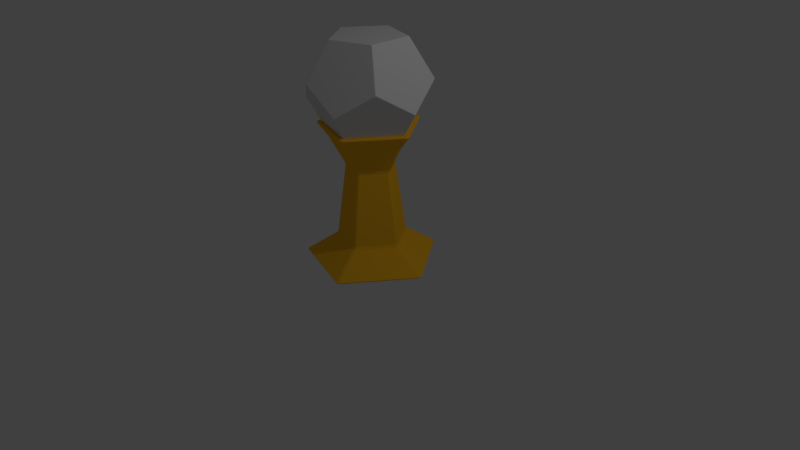 # Source: dodecahedron.blend  (saved by Blender 2.71.0; exported with 4.5.12 LTS)
import bpy
from mathutils import Matrix  # noqa: F401  (used for matrix-valued properties, if any)

bpy.ops.wm.read_factory_settings(use_empty=True)
scene = bpy.context.scene
scene.name = 'Scene'

# ---- collections
col_collection_1 = bpy.data.collections.new('Collection 1'); scene.collection.children.link(col_collection_1)

# ---- materials (node trees are filled in below, after node groups)
mat_stand = bpy.data.materials.new('Stand')
mat_stand.alpha_threshold = 0.0
mat_stand.use_transparent_shadow = False
mat_stand.diffuse_color = (1.0, 0.5251, 0.01975, 1.0)
mat_stand.roughness = 0.5
mat_stand.line_color = (0.0, 0.0, 0.0, 1.0)
mat_dodecahedron = bpy.data.materials.new('Dodecahedron')
mat_dodecahedron.alpha_threshold = 0.0
mat_dodecahedron.use_transparent_shadow = False
mat_dodecahedron.roughness = 0.5
mat_dodecahedron.line_color = (0.0, 0.0, 0.0, 1.0)

# ---- material node trees

# ---- world
world_world = bpy.data.worlds.new('World'); scene.world = world_world
world_world.color = (0.05088, 0.05088, 0.05088)
world_world.use_sun_shadow = False
world_world.sun_shadow_jitter_overblur = 0.0
world_world.cycles.sampling_method = 'MANUAL'
world_world.cycles.sample_map_resolution = 256

# ---- cameras
cam_camera = bpy.data.cameras.new('Camera')
cam_camera.clip_end = 100.0
cam_camera.lens = 35.0
cam_camera.sensor_width = 32.0
cam_camera.sensor_height = 18.0
cam_camera.ortho_scale = 7.314
cam_camera.dof.focus_distance = 0.0
cam_camera.dof.aperture_fstop = 128.0

# ---- lights
light_lamp = bpy.data.lights.new('Lamp', 'POINT')
light_lamp.transmission_factor = 0.0
light_lamp.cutoff_distance = 30.0
light_lamp.energy = 100.0
light_lamp.shadow_buffer_clip_start = 1.001
light_lamp.shadow_soft_size = 0.1
light_lamp.shadow_maximum_resolution = 0.006
light_lamp.use_absolute_resolution = True
light_lamp.cycles.use_multiple_importance_sampling = False

# ---- meshes
me_stand = bpy.data.meshes.new('Stand')
me_stand.from_pydata([(0.1797, -0.4968, 1.602), (0.1466, -0.5075, 1.602), (0.1397, -0.4848, 1.568), (0.1719, -0.4743, 1.568), (-0.398, -0.3101, 1.568), (-0.4169, -0.3244, 1.602), (-0.4374, -0.2963, 1.602), (-0.4179, -0.2827, 1.568), (-0.4179, 0.2827, 1.568), (-0.4374, 0.2963, 1.602), (-0.4169, 0.3244, 1.602), (-0.398, 0.3101, 1.568), (0.528, 0.01742, 1.602), (0.528, -0.01742, 1.602), (0.5042, -0.01694, 1.568), (0.5042, 0.01694, 1.568), (0.1397, 0.4848, 1.568), (0.1466, 0.5075, 1.602), (0.1797, 0.4968, 1.602), (0.1719, 0.4743, 1.568), (0.08511, -0.3167, 1.264), (0.08354, -0.3097, 1.226), (0.1144, -0.2996, 1.226), (0.1173, -0.3063, 1.264), (-0.2687, -0.1751, 1.226), (-0.2496, -0.2014, 1.226), (-0.255, -0.2062, 1.264), (-0.2749, -0.1788, 1.264), (-0.2496, 0.2014, 1.226), (-0.2687, 0.1751, 1.226), (-0.2749, 0.1788, 1.264), (-0.255, 0.2062, 1.264), (0.3275, -0.01694, 1.264), (0.3203, -0.01623, 1.226), (0.3203, 0.01623, 1.226), (0.3275, 0.01694, 1.264), (0.1144, 0.2996, 1.226), (0.08354, 0.3097, 1.226), (0.08511, 0.3167, 1.264), (0.1173, 0.3063, 1.264), (0.2177, -0.6053, 1.777), (0.1797, -0.6176, 1.777), (0.1861, -0.6292, 1.76), (0.2193, -0.6184, 1.76), (-0.5084, -0.3941, 1.777), (-0.5319, -0.3617, 1.777), (-0.5409, -0.3715, 1.76), (-0.5204, -0.3996, 1.76), (-0.5409, 0.3715, 1.76), (-0.5319, 0.3617, 1.777), (-0.5084, 0.3941, 1.777), (-0.5204, 0.3996, 1.76), (0.6429, 0.02, 1.777), (0.6429, -0.02, 1.777), (0.6559, -0.01742, 1.76), (0.6559, 0.01742, 1.76), (0.1861, 0.6292, 1.76), (0.1797, 0.6176, 1.777), (0.2177, 0.6053, 1.777), (0.2193, 0.6184, 1.76), (0.1232, -0.4317, 0.3118), (0.1272, -0.4515, 0.2791), (0.1625, -0.44, 0.2791), (0.1541, -0.4216, 0.3118), (-0.3901, -0.2605, 0.2791), (-0.3683, -0.2905, 0.2791), (-0.3534, -0.2768, 0.3118), (-0.3725, -0.2506, 0.3118), (-0.3683, 0.2905, 0.2791), (-0.3901, 0.2605, 0.2791), (-0.3725, 0.2506, 0.3118), (-0.3534, 0.2768, 0.3118), (0.4486, -0.01623, 0.3118), (0.4687, -0.01852, 0.2791), (0.4687, 0.01852, 0.2791), (0.4486, 0.01623, 0.3118), (0.1625, 0.44, 0.2791), (0.1272, 0.4515, 0.2791), (0.1232, 0.4317, 0.3118), (0.1541, 0.4216, 0.3118), (-0.01051, 0.03236, 1.777), (-0.03403, -1.118e-09, 1.777), (-0.01051, -0.03236, 1.777), (0.02753, -0.02, 1.777), (0.02753, 0.02, 1.777), (0.2488, -0.8257, 0.01283), (0.2453, -0.8197, 0.0), (0.2833, -0.8073, 0.0), (0.284, -0.8143, 0.01283), (-0.7037, -0.4866, 0.0), (-0.6802, -0.5189, 0.0), (-0.6866, -0.5218, 0.01283), (-0.7084, -0.4918, 0.01283), (-0.6802, 0.5189, 0.0), (-0.7037, 0.4866, 0.0), (-0.7084, 0.4918, 0.01283), (-0.6866, 0.5218, 0.01283), (0.8622, -0.01852, 0.01283), (0.8553, -0.02, 0.0), (0.8553, 0.02, 0.0), (0.8622, 0.01852, 0.01283), (0.2833, 0.8073, 0.0), (0.2453, 0.8197, 0.0), (0.2488, 0.8257, 0.01283), (0.284, 0.8143, 0.01283), (0.02753, -0.02, 0.0), (-0.01051, -0.03236, 0.0), (-0.03403, 7.451e-10, 0.0), (-0.01051, 0.03236, 0.0), (0.02753, 0.02, 0.0), (0.0, 0.0, 0.0)], [], [(14, 3, 23, 32), (12, 18, 59, 55), (19, 15, 35, 39), (40, 53, 83), (7, 8, 30, 27), (11, 16, 38, 31), (21, 25, 66, 60), (17, 10, 51, 56), (5, 1, 42, 47), (9, 6, 46, 48), (0, 13, 54, 43), (36, 34, 75, 79), (24, 29, 70, 67), (28, 37, 78, 71), (33, 22, 63, 72), (86, 90, 106), (76, 74, 100, 104), (64, 69, 95, 92), (68, 77, 103, 96), (73, 62, 88, 97), (101, 99, 109), (89, 94, 107), (93, 102, 108), (98, 87, 105), (61, 65, 91, 85), (44, 41, 82), (52, 58, 84), (49, 45, 81), (57, 50, 80), (0, 1, 2, 3), (4, 5, 6, 7), (8, 9, 10, 11), (12, 13, 14, 15), (16, 17, 18, 19), (20, 21, 22, 23), (24, 25, 26, 27), (28, 29, 30, 31), (32, 33, 34, 35), (36, 37, 38, 39), (40, 41, 42, 43), (44, 45, 46, 47), (48, 49, 50, 51), (52, 53, 54, 55), (56, 57, 58, 59), (60, 61, 62, 63), (64, 65, 66, 67), (68, 69, 70, 71), (72, 73, 74, 75), (76, 77, 78, 79), (80, 81, 82, 83, 84), (85, 86, 87, 88), (89, 90, 91, 92), (93, 94, 95, 96), (97, 98, 99, 100), (101, 102, 103, 104), (105, 106, 107, 108, 109), (1, 5, 4, 2), (6, 9, 8, 7), (13, 0, 3, 14), (10, 17, 16, 11), (18, 12, 15, 19), (45, 49, 48, 46), (41, 44, 47, 42), (20, 26, 25, 21), (27, 30, 29, 24), (32, 23, 22, 33), (31, 38, 37, 28), (39, 35, 34, 36), (50, 57, 56, 51), (53, 40, 43, 54), (38, 16, 19, 39), (14, 32, 35, 15), (30, 8, 11, 31), (2, 20, 23, 3), (26, 4, 7, 27), (58, 52, 55, 59), (54, 13, 12, 55), (17, 56, 59, 18), (9, 48, 51, 10), (42, 1, 0, 43), (5, 47, 46, 6), (60, 66, 65, 61), (67, 70, 69, 64), (72, 63, 62, 73), (71, 78, 77, 68), (79, 75, 74, 76), (78, 37, 36, 79), (33, 72, 75, 34), (70, 29, 28, 71), (21, 60, 63, 22), (66, 25, 24, 67), (49, 81, 80, 50), (85, 91, 90, 86), (92, 95, 94, 89), (97, 88, 87, 98), (96, 103, 102, 93), (104, 100, 99, 101), (103, 77, 76, 104), (73, 97, 100, 74), (95, 69, 68, 96), (61, 85, 88, 62), (91, 65, 64, 92), (86, 106, 105, 87), (108, 102, 101, 109), (98, 105, 109, 99), (107, 94, 93, 108), (106, 90, 89, 107), (83, 53, 52, 84), (57, 80, 84, 58), (82, 41, 40, 83), (81, 45, 44, 82), (2, 4, 26, 20)])
me_stand.materials.append(mat_stand)
me_stand.use_remesh_preserve_volume = False
me_stand.use_remesh_preserve_attributes = False
me_stand.use_mirror_vertex_groups = False
me_stand.update()
me_dodecahedron = bpy.data.meshes.new('Dodecahedron')
me_dodecahedron.from_pydata([(-0.2273, -0.7355, 0.1535), (-0.234, -0.7338, 0.1608), (-0.244, -0.7371, 0.1508), (-0.2484, -0.7338, 0.1374), (-0.239, -0.7355, 0.1346), (-0.2303, -0.7397, 0.1374), (-0.2259, -0.7397, 0.1446), (-0.1549, -0.4545, 0.627), (-0.1549, -0.463, 0.617), (-0.1449, -0.4598, 0.627), (-0.136, -0.4493, 0.6315), (-0.1441, -0.4434, 0.6315), (-0.1541, -0.4434, 0.6315), (0.3925, 0.2799, 0.627), (0.3925, 0.2904, 0.617), (0.3844, 0.2878, 0.627), (0.3822, 0.2809, 0.6315), (0.3853, 0.2682, 0.6315), (0.3763, -0.2904, 0.627), (0.3889, -0.2878, 0.6242), (0.3939, -0.2809, 0.6242), (0.3925, -0.2682, 0.627), (0.3853, -0.2799, 0.6315), (-0.1549, 0.4545, 0.627), (-0.1541, 0.4434, 0.6315), (-0.1441, 0.4519, 0.6315), (-0.1418, 0.4588, 0.627), (-0.1468, 0.4657, 0.617), (-0.1549, 0.463, 0.617), (0.1549, 0.4545, -0.627), (0.1472, 0.4529, -0.6315), (0.1418, 0.4588, -0.627), (0.1468, 0.4657, -0.617), (0.1549, 0.463, -0.617), (0.4883, 0.004253, -0.617), (0.4883, -0.004253, -0.617), (0.4802, -0.006882, -0.627), (0.4693, -0.009511, -0.6315), (0.4662, 4.657e-10, -0.6315), (0.4693, 0.009511, -0.6315), (0.4802, 0.006882, -0.627), (-0.3741, 0.2835, -0.6315), (-0.3853, 0.2767, -0.6315), (-0.3925, 0.2767, -0.627), (-0.3975, 0.2835, -0.617), (-0.3925, 0.2904, -0.617), (-0.3844, 0.2878, -0.627), (-0.3853, -0.2767, -0.6315), (-0.3741, -0.2835, -0.6315), (-0.3844, -0.2878, -0.627), (-0.3925, -0.2904, -0.617), (-0.3975, -0.2835, -0.617), (-0.3925, -0.2767, -0.627), (0.2403, -0.7397, -0.1435), (0.2359, -0.7397, -0.1508), (0.244, -0.7371, -0.1508), (0.6337, -0.4434, 0.1446), (0.6292, -0.4519, 0.1535), (0.6242, -0.4588, 0.1535), (0.6175, -0.4657, 0.1446), (0.6211, -0.463, 0.1374), (0.6256, -0.4545, 0.1346), (0.6323, -0.4477, 0.1374), (0.6292, 0.4434, 0.1535), (0.6337, 0.4434, 0.1446), (0.6323, 0.4477, 0.1374), (0.6256, 0.4545, 0.1346), (0.6211, 0.463, 0.1374), (0.6256, 0.4598, 0.1508), (0.6256, 0.4493, 0.1608), (0.7764, 0.004253, -0.1508), (0.7778, -2.328e-10, -0.1435), (0.7764, -0.004253, -0.1508), (-0.4762, -2.328e-10, 0.6315), (-0.4802, 0.006882, 0.627), (-0.4883, 0.004253, 0.617), (-0.4883, -0.004253, 0.617), (-0.4802, -0.006882, 0.627), (-0.2303, 0.7397, 0.1374), (-0.239, 0.7355, 0.1346), (-0.2484, 0.7338, 0.1374), (-0.244, 0.7371, 0.1508), (-0.2359, 0.7397, 0.1508), (0.2484, 0.7338, -0.1374), (0.244, 0.7371, -0.1508), (0.2359, 0.7397, -0.1508), (0.2303, 0.7397, -0.1374), (0.239, 0.7355, -0.1346), (-0.6256, 0.4598, -0.1508), (-0.6306, 0.4529, -0.1508), (-0.6323, 0.4477, -0.1374), (-0.6256, 0.4545, -0.1346), (-0.6211, 0.463, -0.1374), (-0.7747, 0.009511, 0.1374), (-0.7733, -4.657e-10, 0.1346), (-0.7747, -0.009511, 0.1374), (-0.7764, -0.004253, 0.1508), (-0.7764, 0.004253, 0.1508), (-0.6323, -0.4477, -0.1374), (-0.6306, -0.4529, -0.1508), (-0.6256, -0.4598, -0.1508), (-0.6211, -0.463, -0.1374), (-0.6256, -0.4545, -0.1346), (0.1549, -0.463, -0.617), (0.1468, -0.4657, -0.617), (0.1418, -0.4588, -0.627), (0.1472, -0.4529, -0.6315), (0.1549, -0.4545, -0.627)], [], [(54, 5, 104), (55, 103, 60), (53, 59, 6), (78, 85, 32), (88, 80, 45), (16, 25, 11), (3, 100, 50), (96, 98, 76), (68, 83, 14), (7, 77, 102), (69, 13, 21), (79, 31, 46), (23, 91, 74), (90, 97, 75), (84, 67, 33), (71, 64, 56), (43, 52, 94), (47, 42, 38), (72, 62, 35), (70, 34, 65), (66, 40, 29), (93, 89, 44), (9, 1, 18), (51, 99, 95), (4, 49, 105), (0, 58, 19), (15, 87, 26), (22, 17, 10), (24, 73, 12), (63, 20, 57), (81, 92, 28), (86, 82, 27), (106, 48, 37), (41, 30, 39), (61, 107, 36), (0, 1, 2, 3, 4, 5, 6), (7, 8, 9, 10, 11, 12), (13, 14, 15, 16, 17), (18, 19, 20, 21, 22), (23, 24, 25, 26, 27, 28), (29, 30, 31, 32, 33), (34, 35, 36, 37, 38, 39, 40), (41, 42, 43, 44, 45, 46), (47, 48, 49, 50, 51, 52), (53, 54, 55), (56, 57, 58, 59, 60, 61, 62), (63, 64, 65, 66, 67, 68, 69), (70, 71, 72), (73, 74, 75, 76, 77), (78, 79, 80, 81, 82), (83, 84, 85, 86, 87), (88, 89, 90, 91, 92), (93, 94, 95, 96, 97), (98, 99, 100, 101, 102), (103, 104, 105, 106, 107), (57, 20, 19, 58), (8, 2, 1, 9), (70, 65, 64, 71), (34, 70, 72, 35), (103, 55, 54, 104), (107, 61, 60, 103), (105, 49, 48, 106), (49, 4, 3, 50), (52, 43, 42, 47), (36, 107, 106, 37), (43, 94, 93, 44), (44, 89, 88, 45), (50, 100, 99, 51), (46, 31, 30, 41), (31, 79, 78, 32), (68, 14, 13, 69), (62, 72, 71, 56), (22, 10, 9, 18), (17, 22, 21, 13), (55, 60, 59, 53), (5, 54, 53, 6), (24, 12, 11, 25), (25, 16, 15, 26), (23, 74, 73, 24), (77, 7, 12, 73), (83, 68, 67, 84), (14, 83, 87, 15), (81, 28, 27, 82), (82, 86, 85, 78), (92, 81, 80, 88), (28, 92, 91, 23), (96, 76, 75, 97), (97, 90, 89, 93), (2, 101, 100, 3), (76, 98, 102, 77), (98, 96, 95, 99), (84, 33, 32, 85), (65, 34, 40, 66), (29, 40, 39, 30), (47, 38, 37, 48), (51, 95, 94, 52), (4, 105, 104, 5), (79, 46, 45, 80), (7, 102, 101, 8), (20, 63, 69, 21), (0, 19, 18, 1), (58, 0, 6, 59), (16, 11, 10, 17), (63, 57, 56, 64), (86, 27, 26, 87), (90, 75, 74, 91), (61, 36, 35, 62), (66, 29, 33, 67), (41, 39, 38, 42), (2, 8, 101)])
me_dodecahedron.materials.append(mat_dodecahedron)
me_dodecahedron.use_remesh_preserve_volume = False
me_dodecahedron.use_remesh_preserve_attributes = False
me_dodecahedron.use_mirror_vertex_groups = False
me_dodecahedron.update()

# ---- objects
ob_stand = bpy.data.objects.new('Stand', me_stand)
ob_dodecahedron = bpy.data.objects.new('Dodecahedron', me_dodecahedron)
ob_lamp = bpy.data.objects.new('Lamp', light_lamp)
ob_camera = bpy.data.objects.new('Camera', cam_camera)

# ---- transforms, parenting, visibility, modifiers, constraints
ob_stand.location = (0.0, 0.0, 0.0)
ob_stand.lineart.crease_threshold = 0.0
ob_dodecahedron.parent = ob_stand
ob_dodecahedron.matrix_parent_inverse = Matrix(((1.0, 0.0, 0.0, -7.063e-07), (0.0, 1.0, 0.0, 7.451e-10), (0.0, 0.0, 1.0, 2.217), (0.0, 0.0, 0.0, 1.0)))
ob_dodecahedron.location = (0.0, 0.0, 0.0)
ob_dodecahedron.lineart.crease_threshold = 0.0
ob_lamp.location = (4.076, 1.005, 5.904)
ob_lamp.rotation_euler = (0.6503, 0.05522, 1.866)
ob_lamp.lock_rotations_4d = False
ob_lamp.empty_display_type = 'ARROWS'
ob_lamp.color = (0.0, 0.0, 0.0, 0.0)
ob_lamp.lineart.crease_threshold = 0.0
ob_camera.location = (7.481, -6.508, 5.344)
ob_camera.rotation_euler = (1.109, 0.01082, 0.8149)
ob_camera.lock_rotations_4d = False
ob_camera.empty_display_type = 'ARROWS'
ob_camera.color = (0.0, 0.0, 0.0, 0.0)
ob_camera.display_type = 'WIRE'
ob_camera.lineart.crease_threshold = 0.0

# ---- collection membership
col_collection_1.objects.link(ob_stand)
col_collection_1.objects.link(ob_dodecahedron)
col_collection_1.objects.link(ob_lamp)
col_collection_1.objects.link(ob_camera)

# ---- scene / render settings (as saved in the file)
scene.camera = ob_camera
scene.frame_start = 1; scene.frame_end = 250; scene.frame_set(1)
scene.render.engine = 'BLENDER_EEVEE_NEXT'
scene.render.resolution_percentage = 50
scene.render.dither_intensity = 0.0
scene.cycles.use_denoising = False
scene.cycles.samples = 10
scene.cycles.sampling_pattern = 'TABULATED_SOBOL'
scene.cycles.light_sampling_threshold = 0.0
scene.cycles.use_adaptive_sampling = False
scene.cycles.use_light_tree = False
scene.cycles.blur_glossy = 0.0
scene.cycles.volume_bounces = 1
scene.cycles.pixel_filter_type = 'GAUSSIAN'
scene.cycles.sample_clamp_indirect = 0.0
scene.view_settings.view_transform = 'Standard'
bpy.context.view_layer.update()
